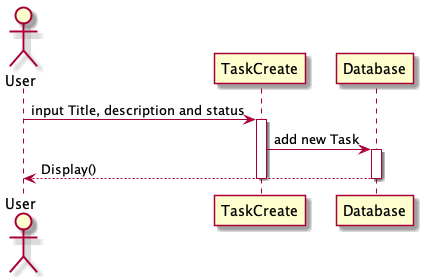

The diagram above was rendered by PlantUML. Its source (embedded in the PNG):
@startuml
Actor User
User -> TaskCreate : input Title, description and status
activate TaskCreate
TaskCreate -> Database : add new Task
activate Database
Database --> User : Display()
deactivate Database
deactivate TaskCreate
@enduml